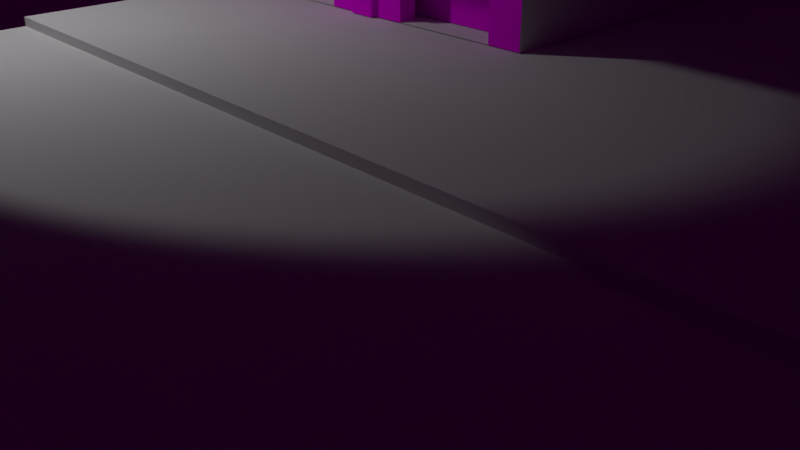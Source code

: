 # Source: gynOutSide.blend  (saved by Blender 2.79.0; exported with 4.5.12 LTS)
import bpy
from mathutils import Matrix  # noqa: F401  (used for matrix-valued properties, if any)

bpy.ops.wm.read_factory_settings(use_empty=True)
scene = bpy.context.scene
scene.name = 'Scene'

# ---- collections
col_collection_1 = bpy.data.collections.new('Collection 1'); scene.collection.children.link(col_collection_1)

# ---- images (referenced by path relative to the original .blend; pixels are not part of the script)
import os
ASSET_DIR = os.environ.get("B2B_ASSET_DIR", "")  # directory of the original .blend (textures are referenced by path, not embedded)
HERE = os.path.dirname(os.path.abspath(__file__))  # packed textures are extracted next to this script under _unpacked/

def load_image(name, relpath, width, height, colorspace="sRGB"):
    """Load a texture the original file referenced (path relative to the .blend, or extracted next to this script)."""
    p = next((c for c in (os.path.join(HERE, relpath), os.path.join(ASSET_DIR, relpath)) if relpath and os.path.exists(c)), "")
    if p:
        img = bpy.data.images.load(p, check_existing=True)
        img.name = name
    else:  # same state as the original file: an image datablock whose file is absent (Cycles renders it pink)
        img = bpy.data.images.new(name, width, height)
        img.source = "FILE"
        img.filepath = "//" + (relpath or name)
    img.colorspace_settings.name = colorspace
    return img
img_old_stone_wall_1_jpg = load_image('old-stone-wall-1.jpg', 'old-stone-wall-1.jpg', 1024, 1024, 'sRGB')
img_jan_zamazal_s005_jpg = load_image('jan-zamazal-s005.jpg', 'jan-zamazal-s005.jpg', 1024, 1024, 'sRGB')
img_hansaplatz_2k_hdr = load_image('hansaplatz_2k.hdr', 'hansaplatz_2k.hdr', 1024, 1024, 'Linear Rec.709')

# ---- materials (node trees are filled in below, after node groups)
mat_parede_frontal = bpy.data.materials.new('parede frontal')
mat_parede_frontal.alpha_threshold = 0.0
mat_parede_frontal.roughness = 0.5
mat_material_001 = bpy.data.materials.new('Material.001')
mat_material_001.alpha_threshold = 0.0
mat_material_001.roughness = 0.5

# ---- material node trees
mat_parede_frontal.use_nodes = True; mat_parede_frontal.node_tree.nodes.clear()
_N = mat_parede_frontal.node_tree.nodes; _L = mat_parede_frontal.node_tree.links
n0 = _N.new('ShaderNodeOutputMaterial'); n0.name = 'Material Output'; n0.location = (300, 300)
n1 = _N.new('ShaderNodeBsdfDiffuse'); n1.name = 'Diffuse BSDF'; n1.location = (10, 300)
n2 = _N.new('ShaderNodeTexImage'); n2.name = 'Image Texture'; n2.location = (-299, 292)
n2.width = 140
n2.image = img_old_stone_wall_1_jpg
_L.new(n1.outputs[0], n0.inputs[0])
_L.new(n2.outputs[0], n1.inputs[0])
n0.is_active_output = True
mat_material_001.use_nodes = True; mat_material_001.node_tree.nodes.clear()
_N = mat_material_001.node_tree.nodes; _L = mat_material_001.node_tree.links
n0 = _N.new('ShaderNodeOutputMaterial'); n0.name = 'Material Output'; n0.location = (300, 300)
n1 = _N.new('ShaderNodeBsdfDiffuse'); n1.name = 'Diffuse BSDF'; n1.location = (10, 300)
n2 = _N.new('ShaderNodeTexImage'); n2.name = 'Image Texture'; n2.location = (-180, 300)
n2.width = 140
n2.image = img_jan_zamazal_s005_jpg
_L.new(n1.outputs[0], n0.inputs[0])
_L.new(n2.outputs[0], n1.inputs[0])
n0.is_active_output = True

# ---- world
world_world = bpy.data.worlds.new('World'); scene.world = world_world
world_world.use_nodes = True; world_world.node_tree.nodes.clear()
_N = world_world.node_tree.nodes; _L = world_world.node_tree.links
n0 = _N.new('ShaderNodeOutputWorld'); n0.name = 'World Output'; n0.location = (300, 300)
n1 = _N.new('ShaderNodeBackground'); n1.name = 'Background'; n1.location = (10, 300)
n1.inputs[1].default_value = 0.01
n2 = _N.new('ShaderNodeTexEnvironment'); n2.name = 'Environment Texture'; n2.location = (-180, 300)
n2.width = 140
n2.image = img_hansaplatz_2k_hdr
_L.new(n1.outputs[0], n0.inputs[0])
_L.new(n2.outputs[0], n1.inputs[0])
n0.is_active_output = True
world_world.color = (0.05088, 0.05088, 0.05088)
world_world.use_sun_shadow = False
world_world.sun_shadow_jitter_overblur = 0.0
world_world.cycles.sampling_method = 'MANUAL'

# ---- cameras
cam_camera = bpy.data.cameras.new('Camera')
cam_camera.clip_end = 100.0
cam_camera.lens = 35.0
cam_camera.sensor_width = 32.0
cam_camera.sensor_height = 18.0
cam_camera.ortho_scale = 7.314
cam_camera.dof.focus_distance = 0.0

# ---- lights
light_lamp = bpy.data.lights.new('Lamp', 'SPOT')
light_lamp.transmission_factor = 0.0
light_lamp.cutoff_distance = 30.0
light_lamp.energy = 1000.0
light_lamp.shadow_buffer_clip_start = 1.001
light_lamp.shadow_soft_size = 0.192
light_lamp.shadow_maximum_resolution = 0.006
light_lamp.use_absolute_resolution = True
light_lamp.spot_size = 1.309

# ---- meshes
me_cube_002 = bpy.data.meshes.new('Cube.002')
me_cube_002.from_pydata([(-4.102, -5.0, -4.993), (-5.0, 5.0, -5.0), (-4.696, 4.696, 4.675), (4.102, -5.0, -4.993), (5.0, 5.0, -5.0), (4.696, 4.696, 4.675), (-4.102, -5.0, -1.286), (-5.0, 5.0, -0.253), (5.0, 5.0, -0.253), (4.102, -5.0, -1.286), (-5.0, 5.0, 0.09126), (5.0, 5.0, 0.09126), (5.0, -8.561, 0.09126), (5.0, -8.561, -0.253), (-5.0, -8.561, -0.253), (-5.0, -8.561, 0.09126), (0.3641, 5.0, -5.0), (-0.3641, 5.0, -5.0), (-0.3641, 4.696, 4.675), (0.3641, 4.696, 4.675), (-1.262, -5.0, -4.993), (1.262, -5.0, -4.993), (1.262, -5.0, -1.286), (-1.262, -5.0, -1.286), (-0.3641, 5.0, -0.253), (0.3641, 5.0, -0.253), (-0.3641, 5.0, 0.09126), (0.3641, 5.0, 0.09126), (0.3641, -8.561, -0.253), (-0.3641, -8.561, -0.253), (0.3641, -8.561, 0.09126), (-0.3641, -8.561, 0.09126), (5.0, -5.0, -0.253), (5.0, -5.0, -5.0), (0.3641, -5.0, -5.0), (-5.0, -5.0, -5.0), (-5.0, -5.0, -0.253), (-0.3641, -5.0, -0.253), (-0.3641, -5.0, -5.0), (0.3641, -5.0, -0.253), (4.102, -4.504, -1.286), (4.102, -4.504, -4.993), (1.262, -4.504, -4.993), (-4.102, -4.504, -4.993), (-4.102, -4.504, -1.286), (-1.262, -4.504, -1.286), (-1.262, -4.504, -4.993), (1.262, -4.504, -1.286), (-0.3641, -5.143, -5.0), (0.3641, -5.143, -5.0), (0.3641, -5.143, -0.253), (-0.3641, -5.143, -0.253), (-5.0, 0.3898, -5.0), (-4.696, 0.3898, 4.675), (5.0, 0.3898, -5.0), (4.696, 0.3898, 4.675), (5.0, 0.851, -2.231), (-5.0, 0.3898, -0.253), (5.0, 0.3898, 0.09126), (-5.0, 0.3898, 0.09126), (-4.696, 2.409, 4.675), (5.0, 2.409, -5.0), (-5.0, 2.409, -0.253), (-5.0, 2.409, 0.09126), (-5.0, 2.409, -5.0), (4.696, 2.409, 4.675), (5.0, 1.947, -2.231), (5.0, 2.409, 0.09126), (5.0, 2.409, -0.253), (5.0, 0.3898, -0.253), (4.823, 0.851, -5.001), (5.0, 0.851, -5.001), (5.0, 1.947, -5.001), (4.823, 1.947, -5.001), (4.823, 1.947, -2.231), (4.823, 0.851, -2.231), (-4.338, -5.0, 1.021), (-4.696, -4.696, 4.675), (-0.3641, -4.696, 4.675), (4.696, -4.696, 4.675), (4.338, -5.0, 1.021), (-0.3641, -5.0, 1.021), (0.3641, -4.696, 4.675), (0.3641, -5.0, 1.021), (-5.0, 2.409, 4.675), (-5.0, 5.0, 4.675), (0.3641, 5.0, 4.675), (5.0, 5.0, 4.675), (5.0, 0.3898, 4.675), (4.338, -5.0, 3.746), (-0.3641, -5.0, 3.746), (-4.338, -5.0, 3.746), (-0.3641, 5.0, 4.675), (0.3641, -5.0, 3.746), (-5.0, 0.3898, 4.675), (5.0, 2.409, 4.675), (-4.696, 2.409, 4.277), (-4.696, 4.696, 4.277), (0.3641, 4.696, 4.277), (4.696, 4.696, 4.277), (4.696, 0.3898, 4.277), (4.696, -4.696, 4.277), (-0.3641, -4.696, 4.277), (-4.696, -4.696, 4.277), (-0.3641, 4.696, 4.277), (0.3641, -4.696, 4.277), (-4.696, 0.3898, 4.277), (4.696, 2.409, 4.277), (-5.0, -5.0, 0.09126), (-5.0, -5.0, 4.675), (-0.3641, -5.0, 4.675), (5.0, -5.0, 4.675), (5.0, -5.0, 0.09126), (-0.3641, -5.0, 0.09126), (0.3641, -5.0, 4.675), (0.3641, -5.0, 0.09126), (-4.338, -4.551, 1.021), (-4.338, -4.551, 3.746), (-0.3641, -4.551, 3.746), (4.338, -4.551, 3.746), (4.338, -4.551, 1.021), (-0.3641, -4.551, 1.021), (0.3641, -4.551, 3.746), (0.3641, -4.551, 1.021), (-4.876, -2.336, 0.5285), (-4.876, -2.336, 4.238), (-0.4093, -2.336, 4.238), (4.876, -2.336, 4.238), (4.876, -2.336, 0.5285), (-0.4093, -2.336, 0.5285), (0.4093, -2.336, 4.238), (0.4093, -2.336, 0.5285), (-4.876, -4.714, 0.5285), (-4.876, -4.714, 4.238), (-0.4093, -4.714, 4.238), (4.876, -4.714, 4.238), (4.876, -4.714, 0.5285), (-0.4093, -4.714, 0.5285), (0.4093, -4.714, 4.238), (0.4093, -4.714, 0.5285), (0.4093, -4.077, -5.005), (0.4093, -4.077, 0.146), (-0.4093, -4.077, -5.005), (4.876, -4.077, -5.005), (4.876, -4.077, 0.146), (-0.4093, -4.077, 0.146), (-4.876, -4.077, 0.146), (-4.876, -4.077, -5.005)], [], [(63, 84, 85, 10), (27, 86, 87, 11), (58, 88, 111, 112), (21, 3, 41, 42), (23, 6, 44, 45), (54, 69, 32, 33), (16, 25, 8, 4), (64, 62, 7, 1), (32, 112, 12, 13), (69, 58, 112, 32), (25, 27, 11, 8), (62, 63, 10, 7), (29, 31, 15, 14), (113, 108, 15, 31), (108, 36, 14, 15), (39, 32, 13, 28), (36, 37, 29, 14), (37, 39, 28, 29), (112, 115, 30, 12), (115, 113, 31, 30), (13, 12, 30, 28), (28, 30, 31, 29), (7, 10, 26, 24), (24, 26, 27, 25), (1, 7, 24, 17), (17, 24, 25, 16), (9, 22, 47, 40), (34, 39, 50, 49), (39, 37, 51, 50), (49, 50, 51, 48), (10, 85, 92, 26), (26, 92, 86, 27), (9, 3, 33, 32), (0, 20, 46, 43), (0, 6, 36, 35), (6, 23, 37, 36), (22, 21, 42, 47), (22, 9, 32, 39), (21, 22, 39, 34), (23, 20, 38, 37), (6, 0, 43, 44), (3, 9, 40, 41), (20, 23, 45, 46), (37, 38, 48, 51), (38, 34, 49, 48), (36, 108, 59, 57), (68, 67, 58, 69), (35, 36, 57, 52), (71, 72, 73, 70), (67, 95, 88, 58), (108, 109, 94, 59), (11, 87, 95, 67), (4, 8, 68, 61), (8, 11, 67, 68), (57, 59, 63, 62), (52, 57, 62, 64), (59, 94, 84, 63), (56, 66, 68, 69), (71, 56, 69, 54), (73, 74, 75, 70), (66, 72, 61, 68), (66, 56, 75, 74), (72, 66, 74, 73), (56, 71, 70, 75), (79, 55, 100, 101), (60, 2, 85, 84), (19, 5, 87, 86), (55, 79, 111, 88), (78, 77, 109, 110), (2, 18, 92, 85), (18, 19, 86, 92), (79, 82, 114, 111), (82, 78, 110, 114), (77, 53, 94, 109), (65, 55, 88, 95), (53, 60, 84, 94), (5, 65, 95, 87), (106, 103, 102, 105, 101, 100, 107, 99, 98, 104, 97, 96), (55, 65, 107, 100), (82, 79, 101, 105), (77, 78, 102, 103), (60, 53, 106, 96), (2, 60, 96, 97), (78, 82, 105, 102), (18, 2, 97, 104), (65, 5, 99, 107), (5, 19, 98, 99), (53, 77, 103, 106), (19, 18, 104, 98), (76, 81, 121, 116), (76, 91, 109, 108), (91, 90, 110, 109), (89, 80, 112, 111), (81, 76, 108, 113), (93, 89, 111, 114), (90, 93, 114, 110), (80, 83, 115, 112), (83, 81, 113, 115), (90, 91, 117, 118), (83, 80, 120, 123), (89, 93, 122, 119), (80, 89, 119, 120), (91, 76, 116, 117), (81, 83, 123, 121), (93, 90, 118, 122), (126, 130, 127, 128, 131, 129, 124, 125), (127, 130, 138, 135), (128, 127, 135, 136), (125, 124, 132, 133), (129, 131, 139, 137), (130, 126, 134, 138), (124, 129, 137, 132), (126, 125, 133, 134), (131, 128, 136, 139), (145, 141, 144, 143, 140, 142, 147, 146)])
me_cube_002.polygons.foreach_set('material_index', [0, 0, 0, 0, 1, 0, 0, 0, 0, 0, 0, 0, 0, 0, 0, 0, 0, 0, 0, 0, 0, 0, 0, 0, 0, 0, 1, 1, 0, 1, 0, 0, 1, 0, 1, 1, 1, 1, 1, 1, 1, 1, 1, 1, 0, 0, 0, 0, 0, 0, 0, 0, 0, 0, 0, 0, 0, 0, 0, 0, 0, 0, 0, 0, 0, 0, 0, 0, 0, 0, 0, 0, 0, 0, 0, 0, 0, 0, 0, 0, 0, 0, 0, 0, 0, 0, 0, 0, 0, 1, 1, 1, 1, 1, 1, 1, 1, 1, 1, 1, 1, 1, 1, 1, 1, 2, 0, 0, 0, 0, 0, 0, 0, 0, 2])
_uv = me_cube_002.uv_layers.new(name='UVMap')
_uv.uv.foreach_set('vector', [0.0, 0.0, 0.0, 0.0, 0.0, 0.0, 0.0, 0.0, 0.0, 0.0, 0.0, 0.0, 0.0, 0.0, 0.0, 0.0, 0.0, 0.0, 0.0, 0.0, 0.0, 0.0, 0.0, 0.0, 0.0, 0.0, 0.0, 0.0, 0.04506, 0.02383, 0.08074, 0.02383, 0.3783, 0.3751, 0.107, 0.3751, 0.1436, 0.3461, 0.3453, 0.3461, 0.0, 0.0, 0.0, 0.0, 0.0, 0.0, 0.0, 0.0, 0.0, 0.0, 0.0, 0.0, 0.0, 0.0, 0.0, 0.0, 0.0, 0.0, 0.0, 0.0, 0.0, 0.0, 0.0, 0.0, 0.0, 0.0, 0.0, 0.0, 0.0, 0.0, 0.0, 0.0, 0.0, 0.0, 0.0, 0.0, 0.0, 0.0, 0.0, 0.0, 0.0, 0.0, 0.0, 0.0, 0.0, 0.0, 0.0, 0.0, 0.0, 0.0, 0.0, 0.0, 0.0, 0.0, 0.0, 0.0, 0.0, 0.0, 0.0, 0.0, 0.0, 0.0, 0.0, 0.0, 0.0, 0.0, 0.0, 0.0, 0.0, 0.0, 0.0, 0.0, 0.0, 0.0, 0.0, 0.0, 0.0, 0.0, 0.0, 0.0, 0.0, 0.0, 0.0, 0.0, 0.0, 0.0, 0.0, 0.0, 0.0, 0.0, 0.0, 0.0, 0.0, 0.0, 0.0, 0.0, 0.0, 0.0, 0.0, 0.0, 0.0, 0.0, 0.0, 0.0, 0.0, 0.0, 0.0, 0.0, 0.0, 0.0, 0.0, 0.0, 0.0, 0.0, 0.0, 0.0, 0.0, 0.0, 0.0, 0.0, 0.0, 0.0, 0.0, 0.0, 0.0, 0.0, 0.0, 0.0, 0.0, 0.0, 0.0, 0.0, 0.0, 0.0, 0.0, 0.0, 0.0, 0.0, 0.0, 0.0, 0.0, 0.0, 0.0, 0.0, 0.0, 0.0, 0.0, 0.0, 0.0, 0.0, 0.0, 0.0, 0.0, 0.0, 0.0, 0.0, 0.0, 0.0, 0.0, 0.0, 0.0, 0.0, 0.0, 0.0, 0.0, 0.0, 0.0, 0.0, 0.8907, 0.3751, 0.6194, 0.3751, 0.6553, 0.3461, 0.8599, 0.3461, 0.5488, 0.02028, 0.5488, 0.4738, 0.5259, 0.4738, 0.5259, 0.02028, 0.0, 0.0, 0.0, 0.0, 0.0, 0.0, 0.0, 0.0, 0.5259, 0.02028, 0.5259, 0.4738, 0.4718, 0.4738, 0.4718, 0.02028, 0.0, 0.0, 0.0, 0.0, 0.0, 0.0, 0.0, 0.0, 0.0, 0.0, 0.0, 0.0, 0.0, 0.0, 0.0, 0.0, 0.8907, 0.3751, 0.8907, 0.02093, 0.9765, 0.02028, 0.9765, 0.4738, 0.0, 0.0, 0.0, 0.0, 0.006921, 0.02383, 0.04506, 0.02383, 0.107, 0.02093, 0.107, 0.3751, 0.02122, 0.4738, 0.02122, 0.02028, 0.107, 0.3751, 0.3783, 0.3751, 0.449, 0.4738, 0.02122, 0.4738, 0.6194, 0.3751, 0.6194, 0.02093, 0.6553, 0.02248, 0.6553, 0.3461, 0.6194, 0.3751, 0.8907, 0.3751, 0.9765, 0.4738, 0.5488, 0.4738, 0.6194, 0.02093, 0.6194, 0.3751, 0.5488, 0.4738, 0.5488, 0.02028, 0.3783, 0.3751, 0.3783, 0.02093, 0.449, 0.02028, 0.449, 0.4738, 0.107, 0.3751, 0.107, 0.02093, 0.1436, 0.02248, 0.1436, 0.3461, 0.8907, 0.02093, 0.8907, 0.3751, 0.8599, 0.3461, 0.8599, 0.02248, 0.3783, 0.02093, 0.3783, 0.3751, 0.3453, 0.3461, 0.3453, 0.02248, 0.449, 0.4738, 0.449, 0.02028, 0.4718, 0.02028, 0.4718, 0.4738, 0.0, 0.0, 0.0, 0.0, 0.0, 0.0, 0.0, 0.0, 0.0, 0.0, 0.0, 0.0, 0.0, 0.0, 0.0, 0.0, 0.0, 0.0, 0.0, 0.0, 0.0, 0.0, 0.0, 0.0, 0.0, 0.0, 0.0, 0.0, 0.0, 0.0, 0.0, 0.0, 0.0, 0.0, 0.0, 0.0, 0.0, 0.0, 0.0, 0.0, 0.0, 0.0, 0.0, 0.0, 0.0, 0.0, 0.0, 0.0, 0.0, 0.0, 0.0, 0.0, 0.0, 0.0, 0.0, 0.0, 0.0, 0.0, 0.0, 0.0, 0.0, 0.0, 0.0, 0.0, 0.0, 0.0, 0.0, 0.0, 0.0, 0.0, 0.0, 0.0, 0.0, 0.0, 0.0, 0.0, 0.0, 0.0, 0.0, 0.0, 0.0, 0.0, 0.0, 0.0, 0.0, 0.0, 0.0, 0.0, 0.0, 0.0, 0.0, 0.0, 0.0, 0.0, 0.0, 0.0, 0.0, 0.0, 0.0, 0.0, 0.0, 0.0, 0.0, 0.0, 0.0, 0.0, 0.0, 0.0, 0.0, 0.0, 0.0, 0.0, 0.0, 0.0, 0.0, 0.0, 0.0, 0.0, 0.0, 0.0, 0.0, 0.0, 0.0, 0.0, 0.0, 0.0, 0.0, 0.0, 0.0, 0.0, 0.0, 0.0, 0.0, 0.0, 0.0, 0.0, 0.0, 0.0, 0.0, 0.0, 0.0, 0.0, 0.0, 0.0, 0.0, 0.0, 0.0, 0.0, 0.0, 0.0, 0.0, 0.0, 0.0, 0.0, 0.0, 0.0, 0.0, 0.0, 0.0, 0.0, 0.0, 0.0, 0.0, 0.0, 0.0, 0.0, 0.0, 0.0, 0.0, 0.0, 0.0, 0.0, 0.0, 0.0, 0.0, 0.0, 0.0, 0.0, 0.0, 0.0, 0.0, 0.0, 0.0, 0.0, 0.0, 0.0, 0.0, 0.0, 0.0, 0.0, 0.0, 0.0, 0.0, 0.0, 0.0, 0.0, 0.0, 0.0, 0.0, 0.0, 0.0, 0.0, 0.0, 0.0, 0.0, 0.0, 0.0, 0.0, 0.0, 0.0, 0.0, 0.0, 0.0, 0.0, 0.0, 0.0, 0.0, 0.0, 0.0, 0.0, 0.0, 0.0, 0.0, 0.0, 0.0, 0.0, 0.0, 0.0, 0.0, 0.0, 0.0, 0.0, 0.0, 0.0, 0.0, 0.0, 0.0, 0.0, 0.0, 0.0, 0.0, 0.0, 0.0, 0.0, 0.0, 0.0, 0.0, 0.0, 0.0, 0.0, 0.0, 0.0, 0.0, 0.0, 0.0, 0.0, 0.0, 0.0, 0.0, 0.0, 0.0, 0.0, 0.0, 0.0, 0.0, 0.0, 0.0, 0.0, 0.0, 0.0, 0.0, 0.0, 0.0, 0.0, 0.0, 0.0, 0.0, 0.0, 0.0, 0.0, 0.0, 0.0, 0.0, 0.0, 0.0, 0.0, 0.0, 0.0, 0.0, 0.0, 0.0, 0.0, 0.0, 0.0, 0.0, 0.0, 0.0, 0.0, 0.0, 0.0, 0.0, 0.0, 0.0, 0.0, 0.0, 0.0, 0.0, 0.0, 0.0, 0.0, 0.0, 0.0, 0.0, 0.0, 0.0, 0.0, 0.0, 0.0, 0.0, 0.0, 0.0, 0.0, 0.0, 0.0, 0.0, 0.0, 0.0, 0.0, 0.0, 0.0, 0.0, 0.0, 0.0, 0.0, 0.0, 0.0, 0.0, 0.0, 0.0, 0.0, 0.0, 0.0, 0.0, 0.0, 0.0, 0.0, 0.0, 0.0, 0.0, 0.0, 0.0, 0.0, 0.0, 0.0, 0.0, 0.0, 0.0, 0.0, 0.0, 0.0, 0.0, 0.0, 0.0, 0.0, 0.0, 0.0, 0.0, 0.0, 0.0, 0.0, 0.0, 0.0, 0.0, 0.0, 0.0, 0.0, 0.1091, 0.5891, 0.4786, 0.5891, 0.4808, 0.6074, 0.1354, 0.6074, 0.1091, 0.5891, 0.1091, 0.8426, 0.04745, 0.929, 0.04745, 0.5027, 0.1091, 0.8426, 0.4786, 0.8426, 0.4786, 0.929, 0.04745, 0.929, 0.9159, 0.8426, 0.9159, 0.5891, 0.9775, 0.5027, 0.9775, 0.929, 0.4786, 0.5891, 0.1091, 0.5891, 0.04745, 0.5027, 0.4786, 0.5027, 0.5464, 0.8426, 0.9159, 0.8426, 0.9775, 0.929, 0.5464, 0.929, 0.4786, 0.8426, 0.5464, 0.8426, 0.5464, 0.929, 0.4786, 0.929, 0.9159, 0.5891, 0.5464, 0.5891, 0.5464, 0.5027, 0.9775, 0.5027, 0.5464, 0.5891, 0.4786, 0.5891, 0.4786, 0.5027, 0.5464, 0.5027, 0.4786, 0.8426, 0.1091, 0.8426, 0.1354, 0.8242, 0.4808, 0.8242, 0.5464, 0.5891, 0.9159, 0.5891, 0.8896, 0.6074, 0.5441, 0.6074, 0.9159, 0.8426, 0.5464, 0.8426, 0.5441, 0.8242, 0.8896, 0.8242, 0.9159, 0.5891, 0.9159, 0.8426, 0.8896, 0.8242, 0.8896, 0.6074, 0.1091, 0.8426, 0.1091, 0.5891, 0.1354, 0.6074, 0.1354, 0.8242, 0.4786, 0.5891, 0.5464, 0.5891, 0.5441, 0.6074, 0.4808, 0.6074, 0.5464, 0.8426, 0.4786, 0.8426, 0.4808, 0.8242, 0.5441, 0.8242, 0.458, 1.0, 0.542, 1.0, 1.0, 1.0, 1.0, 0.0, 0.542, 3.134e-07, 0.458, 3.134e-07, 0.0, 0.0, 0.0, 1.0, 0.0, 0.0, 0.0, 0.0, 0.0, 0.0, 0.0, 0.0, 0.0, 0.0, 0.0, 0.0, 0.0, 0.0, 0.0, 0.0, 0.0, 0.0, 0.0, 0.0, 0.0, 0.0, 0.0, 0.0, 0.0, 0.0, 0.0, 0.0, 0.0, 0.0, 0.0, 0.0, 0.0, 0.0, 0.0, 0.0, 0.0, 0.0, 0.0, 0.0, 0.0, 0.0, 0.0, 0.0, 0.0, 0.0, 0.0, 0.0, 0.0, 0.0, 0.0, 0.0, 0.0, 0.0, 0.0, 0.0, 0.0, 0.0, 0.0, 0.0, 0.0, 0.0, 0.0, 0.0, 0.458, 1.0, 0.542, 1.0, 1.0, 1.0, 1.0, 0.0, 0.542, 3.134e-07, 0.458, 3.134e-07, 0.0, 0.0, 0.0, 1.0])
me_cube_002.materials.append(None)
me_cube_002.materials.append(mat_parede_frontal)
me_cube_002.materials.append(mat_material_001)
me_cube_002.use_remesh_preserve_volume = False
me_cube_002.use_remesh_preserve_attributes = False
me_cube_002.use_mirror_vertex_groups = False
me_cube_002.update()
me_plane = bpy.data.meshes.new('Plane')
me_plane.from_pydata([(-15.0, -4.632, 0.0), (15.0, -4.632, 0.0), (-15.0, 1.711, 0.0), (15.0, 1.711, 0.0), (15.0, 1.711, 0.2381), (15.0, 18.83, 0.2381), (-15.0, 18.83, 0.2381), (-15.0, 1.711, 0.2381)], [], [(0, 1, 3, 2), (7, 4, 5, 6), (2, 3, 4, 7)])
me_plane.use_remesh_preserve_volume = False
me_plane.use_remesh_preserve_attributes = False
me_plane.use_mirror_vertex_groups = False
me_plane.update()

# ---- objects
ob_cube = bpy.data.objects.new('Cube', me_cube_002)
ob_plane = bpy.data.objects.new('Plane', me_plane)
ob_lamp = bpy.data.objects.new('Lamp', light_lamp)
ob_camera = bpy.data.objects.new('Camera', cam_camera)

# ---- transforms, parenting, visibility, modifiers, constraints
ob_cube.location = (-9.248, 13.08, 5.259)
ob_cube.lineart.crease_threshold = 0.0
ob_plane.location = (0.0, 0.0, 0.0)
ob_plane.lineart.crease_threshold = 0.0
ob_lamp.location = (-14.63, 0.485, 8.779)
ob_lamp.rotation_euler = (-0.5034, -0.1072, 1.912)
ob_lamp.lock_rotations_4d = False
ob_lamp.empty_display_type = 'ARROWS'
ob_lamp.color = (0.0, 0.0, 0.0, 0.0)
ob_lamp.lineart.crease_threshold = 0.0
ob_camera.location = (7.481, -6.508, 5.344)
ob_camera.rotation_euler = (1.109, 0.0, 0.8149)
ob_camera.lock_rotations_4d = False
ob_camera.empty_display_type = 'ARROWS'
ob_camera.color = (0.0, 0.0, 0.0, 0.0)
ob_camera.display_type = 'WIRE'
ob_camera.lineart.crease_threshold = 0.0

# ---- collection membership
col_collection_1.objects.link(ob_cube)
col_collection_1.objects.link(ob_plane)
col_collection_1.objects.link(ob_lamp)
col_collection_1.objects.link(ob_camera)

# ---- scene / render settings (as saved in the file)
scene.camera = ob_camera
scene.frame_start = 1; scene.frame_end = 250; scene.frame_set(1)
scene.render.engine = 'CYCLES'
scene.render.resolution_percentage = 50
scene.render.dither_intensity = 0.0
scene.cycles.use_denoising = False
scene.cycles.samples = 128
scene.cycles.sampling_pattern = 'TABULATED_SOBOL'
scene.cycles.use_adaptive_sampling = False
scene.cycles.use_light_tree = False
scene.cycles.blur_glossy = 0.0
scene.cycles.sample_clamp_indirect = 0.0
scene.view_settings.view_transform = 'Standard'
bpy.context.view_layer.update()
